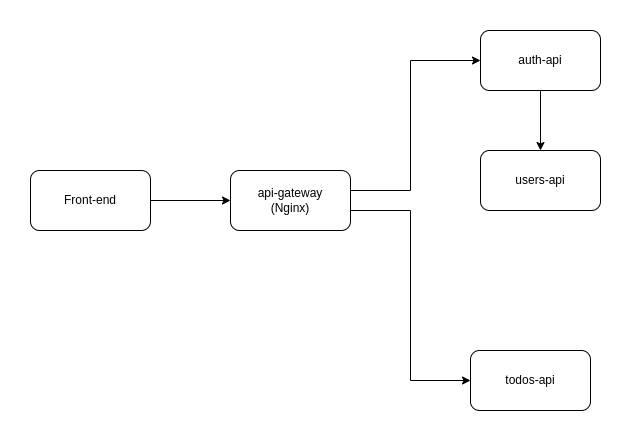

The diagram above was exported from draw.io. Its source (the exported page's mxGraphModel, read from the mxfile embedded in the PNG):
<mxGraphModel dx="2870" dy="1133" grid="1" gridSize="10" guides="1" tooltips="1" connect="1" arrows="1" fold="1" page="1" pageScale="1" pageWidth="850" pageHeight="1100" math="0" shadow="0">
  <root>
    <mxCell id="0" />
    <mxCell id="1" parent="0" />
    <mxCell id="Bzp0A65UEbtzGoBrTjvt-1" value="Front-end" style="rounded=1;whiteSpace=wrap;html=1;" parent="1" vertex="1">
      <mxGeometry x="30" y="260" width="120" height="60" as="geometry" />
    </mxCell>
    <mxCell id="Bzp0A65UEbtzGoBrTjvt-9" style="edgeStyle=orthogonalEdgeStyle;rounded=0;orthogonalLoop=1;jettySize=auto;html=1;entryX=0;entryY=0.5;entryDx=0;entryDy=0;" parent="1" source="Bzp0A65UEbtzGoBrTjvt-2" target="Bzp0A65UEbtzGoBrTjvt-3" edge="1">
      <mxGeometry relative="1" as="geometry">
        <Array as="points">
          <mxPoint x="410" y="280" />
          <mxPoint x="410" y="150" />
        </Array>
      </mxGeometry>
    </mxCell>
    <mxCell id="Bzp0A65UEbtzGoBrTjvt-11" style="edgeStyle=orthogonalEdgeStyle;rounded=0;orthogonalLoop=1;jettySize=auto;html=1;entryX=0;entryY=0.5;entryDx=0;entryDy=0;" parent="1" source="Bzp0A65UEbtzGoBrTjvt-2" target="Bzp0A65UEbtzGoBrTjvt-5" edge="1">
      <mxGeometry relative="1" as="geometry">
        <Array as="points">
          <mxPoint x="410" y="300" />
          <mxPoint x="410" y="470" />
        </Array>
      </mxGeometry>
    </mxCell>
    <mxCell id="Bzp0A65UEbtzGoBrTjvt-2" value="api-gateway&lt;br&gt;(Nginx)" style="rounded=1;whiteSpace=wrap;html=1;" parent="1" vertex="1">
      <mxGeometry x="230" y="260" width="120" height="60" as="geometry" />
    </mxCell>
    <mxCell id="Bzp0A65UEbtzGoBrTjvt-10" style="edgeStyle=orthogonalEdgeStyle;rounded=0;orthogonalLoop=1;jettySize=auto;html=1;" parent="1" source="Bzp0A65UEbtzGoBrTjvt-3" target="Bzp0A65UEbtzGoBrTjvt-4" edge="1">
      <mxGeometry relative="1" as="geometry" />
    </mxCell>
    <mxCell id="Bzp0A65UEbtzGoBrTjvt-3" value="auth-api" style="rounded=1;whiteSpace=wrap;html=1;" parent="1" vertex="1">
      <mxGeometry x="480" y="120" width="120" height="60" as="geometry" />
    </mxCell>
    <mxCell id="Bzp0A65UEbtzGoBrTjvt-4" value="users-api" style="rounded=1;whiteSpace=wrap;html=1;" parent="1" vertex="1">
      <mxGeometry x="480" y="240" width="120" height="60" as="geometry" />
    </mxCell>
    <mxCell id="Bzp0A65UEbtzGoBrTjvt-5" value="todos-api" style="rounded=1;whiteSpace=wrap;html=1;" parent="1" vertex="1">
      <mxGeometry x="470" y="440" width="120" height="60" as="geometry" />
    </mxCell>
    <mxCell id="Bzp0A65UEbtzGoBrTjvt-7" value="" style="endArrow=classic;html=1;rounded=0;exitX=1;exitY=0.5;exitDx=0;exitDy=0;entryX=0;entryY=0.5;entryDx=0;entryDy=0;" parent="1" source="Bzp0A65UEbtzGoBrTjvt-1" target="Bzp0A65UEbtzGoBrTjvt-2" edge="1">
      <mxGeometry width="50" height="50" relative="1" as="geometry">
        <mxPoint x="400" y="590" as="sourcePoint" />
        <mxPoint x="450" y="540" as="targetPoint" />
      </mxGeometry>
    </mxCell>
  </root>
</mxGraphModel>